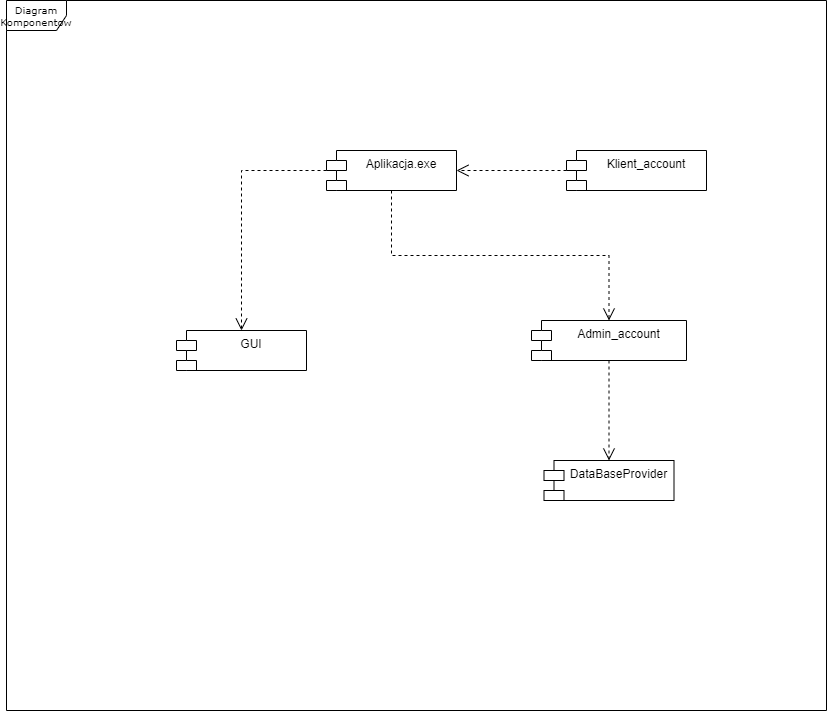

The diagram above was exported from draw.io. Its source (the exported page's mxGraphModel, read from the mxfile embedded in the PNG):
<mxGraphModel dx="1038" dy="548" grid="1" gridSize="10" guides="1" tooltips="1" connect="1" arrows="1" fold="1" page="1" pageScale="1" pageWidth="850" pageHeight="1100" background="#ffffff" math="0" shadow="0">
  <root>
    <mxCell id="0" />
    <mxCell id="1" parent="0" />
    <mxCell id="17acba5748e5396b-1" value="Diagram&lt;br&gt;Komponentow" style="shape=umlFrame;whiteSpace=wrap;html=1;rounded=0;shadow=0;comic=0;labelBackgroundColor=none;strokeWidth=1;fontFamily=Verdana;fontSize=10;align=center;" parent="1" vertex="1">
      <mxGeometry x="20" y="20" width="820" height="710" as="geometry" />
    </mxCell>
    <mxCell id="5d2195bd80daf111-21" style="edgeStyle=orthogonalEdgeStyle;rounded=0;html=1;labelBackgroundColor=none;startFill=0;endArrow=open;endFill=0;endSize=10;fontFamily=Verdana;fontSize=10;dashed=1;exitX=0.5;exitY=1;exitDx=0;exitDy=0;" parent="1" source="OjBzRFMgy4x2ZHEio1Mx-6" target="OjBzRFMgy4x2ZHEio1Mx-8" edge="1">
      <mxGeometry relative="1" as="geometry">
        <mxPoint x="250" y="157" as="sourcePoint" />
        <mxPoint x="360" y="200" as="targetPoint" />
      </mxGeometry>
    </mxCell>
    <mxCell id="OjBzRFMgy4x2ZHEio1Mx-1" value="GUI" style="shape=module;align=left;spacingLeft=20;align=center;verticalAlign=top;" vertex="1" parent="1">
      <mxGeometry x="190" y="350" width="130" height="40" as="geometry" />
    </mxCell>
    <mxCell id="OjBzRFMgy4x2ZHEio1Mx-5" value="DataBaseProvider&#10;" style="shape=module;align=left;spacingLeft=20;align=center;verticalAlign=top;" vertex="1" parent="1">
      <mxGeometry x="557.5" y="480" width="130" height="40" as="geometry" />
    </mxCell>
    <mxCell id="OjBzRFMgy4x2ZHEio1Mx-6" value="Aplikacja.exe" style="shape=module;align=left;spacingLeft=20;align=center;verticalAlign=top;" vertex="1" parent="1">
      <mxGeometry x="340" y="170" width="130" height="40" as="geometry" />
    </mxCell>
    <mxCell id="OjBzRFMgy4x2ZHEio1Mx-7" style="edgeStyle=orthogonalEdgeStyle;rounded=0;html=1;labelBackgroundColor=none;startFill=0;endArrow=open;endFill=0;endSize=10;fontFamily=Verdana;fontSize=10;dashed=1;entryX=0.5;entryY=0;entryDx=0;entryDy=0;" edge="1" parent="1" source="OjBzRFMgy4x2ZHEio1Mx-6" target="OjBzRFMgy4x2ZHEio1Mx-1">
      <mxGeometry relative="1" as="geometry">
        <mxPoint x="210" y="151.15999999999997" as="sourcePoint" />
        <mxPoint x="370" y="210" as="targetPoint" />
      </mxGeometry>
    </mxCell>
    <mxCell id="OjBzRFMgy4x2ZHEio1Mx-8" value="Admin_account" style="shape=module;align=left;spacingLeft=20;align=center;verticalAlign=top;" vertex="1" parent="1">
      <mxGeometry x="545" y="340" width="155" height="40" as="geometry" />
    </mxCell>
    <mxCell id="OjBzRFMgy4x2ZHEio1Mx-9" style="edgeStyle=orthogonalEdgeStyle;rounded=0;html=1;labelBackgroundColor=none;startFill=0;endArrow=open;endFill=0;endSize=10;fontFamily=Verdana;fontSize=10;dashed=1;entryX=0.5;entryY=0;entryDx=0;entryDy=0;" edge="1" parent="1" source="OjBzRFMgy4x2ZHEio1Mx-8" target="OjBzRFMgy4x2ZHEio1Mx-5">
      <mxGeometry relative="1" as="geometry">
        <mxPoint x="635" y="170" as="sourcePoint" />
        <mxPoint x="635" y="330" as="targetPoint" />
      </mxGeometry>
    </mxCell>
    <mxCell id="OjBzRFMgy4x2ZHEio1Mx-10" value="Klient_account" style="shape=module;align=left;spacingLeft=20;align=center;verticalAlign=top;" vertex="1" parent="1">
      <mxGeometry x="580" y="170" width="140" height="40" as="geometry" />
    </mxCell>
    <mxCell id="OjBzRFMgy4x2ZHEio1Mx-12" style="edgeStyle=orthogonalEdgeStyle;rounded=0;html=1;labelBackgroundColor=none;startFill=0;endArrow=open;endFill=0;endSize=10;fontFamily=Verdana;fontSize=10;dashed=1;entryX=1;entryY=0.5;entryDx=0;entryDy=0;" edge="1" parent="1" source="OjBzRFMgy4x2ZHEio1Mx-10" target="OjBzRFMgy4x2ZHEio1Mx-6">
      <mxGeometry relative="1" as="geometry">
        <mxPoint x="635" y="170" as="sourcePoint" />
        <mxPoint x="635" y="330" as="targetPoint" />
      </mxGeometry>
    </mxCell>
  </root>
</mxGraphModel>